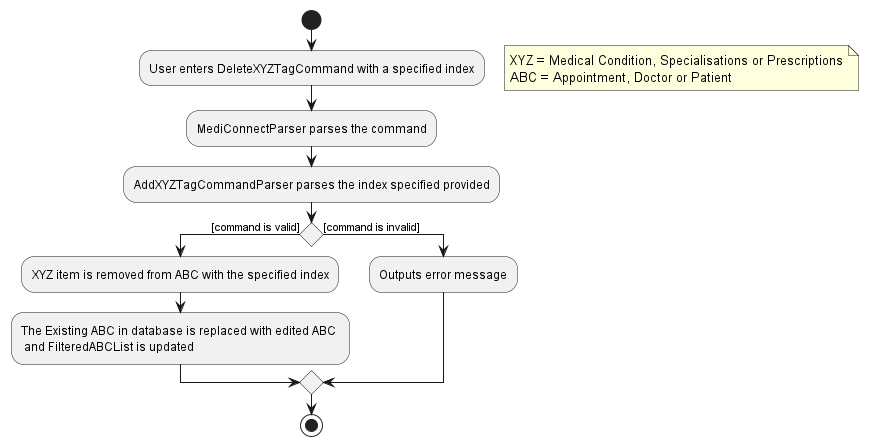

The diagram above was rendered by PlantUML. Its source (embedded in the PNG):
@startuml
'https://plantuml.com/activity-diagram-beta

start
:User enters DeleteXYZTagCommand with a specified index;
floating note right
    XYZ = Medical Condition, Specialisations or Prescriptions
    ABC = Appointment, Doctor or Patient
end note
:MediConnectParser parses the command;
:AddXYZTagCommandParser parses the index specified provided;
if () then ([command is valid])
  :XYZ item is removed from ABC with the specified index;
  :The Existing ABC in database is replaced with edited ABC \n and FilteredABCList is updated;
else ([command is invalid])
  :Outputs error message;
endif

stop

@enduml